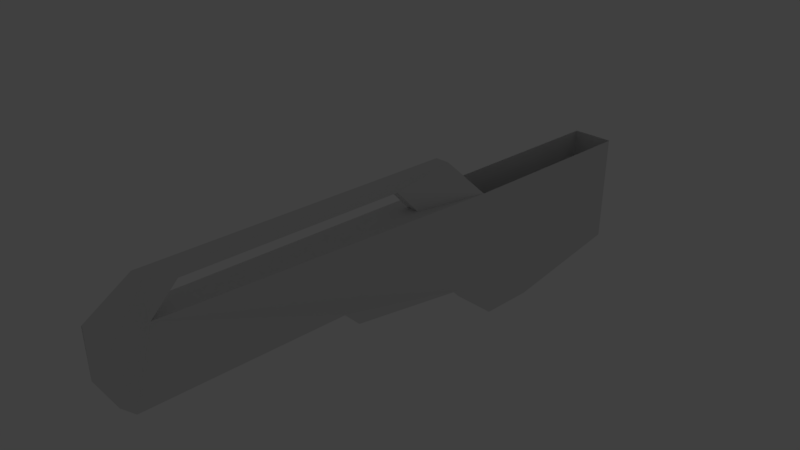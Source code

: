 # Source: Rifle.blend  (saved by Blender 2.79.0; exported with 4.5.12 LTS)
import bpy
from mathutils import Matrix  # noqa: F401  (used for matrix-valued properties, if any)

bpy.ops.wm.read_factory_settings(use_empty=True)
scene = bpy.context.scene
scene.name = 'Scene'

# ---- collections
col_collection_1 = bpy.data.collections.new('Collection 1'); scene.collection.children.link(col_collection_1)
col_collection_1.hide_render = True
col_collection_1.hide_viewport = True
col_collection_2 = bpy.data.collections.new('Collection 2'); scene.collection.children.link(col_collection_2)

# ---- materials (node trees are filled in below, after node groups)
mat_material = bpy.data.materials.new('Material')
mat_material.alpha_threshold = 0.0
mat_material.roughness = 0.5
mat_material.line_color = (0.0, 0.0, 0.0, 1.0)

# ---- material node trees

# ---- world
world_world = bpy.data.worlds.new('World'); scene.world = world_world
world_world.color = (0.05088, 0.05088, 0.05088)
world_world.use_sun_shadow = False
world_world.sun_shadow_jitter_overblur = 0.0
world_world.cycles.sampling_method = 'MANUAL'

# ---- cameras
cam_camera = bpy.data.cameras.new('Camera')
cam_camera.clip_end = 100.0
cam_camera.lens = 35.0
cam_camera.sensor_width = 32.0
cam_camera.sensor_height = 18.0
cam_camera.ortho_scale = 7.314
cam_camera.dof.focus_distance = 0.0

# ---- lights
light_lamp = bpy.data.lights.new('Lamp', 'POINT')
light_lamp.transmission_factor = 0.0
light_lamp.cutoff_distance = 30.0
light_lamp.energy = 100.0
light_lamp.shadow_buffer_clip_start = 1.001
light_lamp.shadow_soft_size = 0.1
light_lamp.shadow_maximum_resolution = 0.006
light_lamp.use_absolute_resolution = True

# ---- meshes
me_cube = bpy.data.meshes.new('Cube')
me_cube.from_pydata([(1.0, 1.0, -1.0), (1.0, -1.0, -1.0), (-1.0, -1.0, -1.0), (-1.0, 1.0, -1.0), (1.0, 1.0, 1.0), (1.0, -1.0, 1.0), (-1.0, -1.0, 1.0), (-1.0, 1.0, 1.0)], [], [(0, 1, 2, 3), (4, 7, 6, 5), (0, 4, 5, 1), (1, 5, 6, 2), (2, 6, 7, 3), (4, 0, 3, 7)])
me_cube.materials.append(mat_material)
me_cube.use_remesh_preserve_volume = False
me_cube.use_remesh_preserve_attributes = False
me_cube.use_mirror_vertex_groups = False
me_cube.update()
me_cube_001 = bpy.data.meshes.new('Cube.001')
me_cube_001.from_pydata([(-1.0, -0.8719, 0.1016), (-0.9981, -0.8709, 0.6141), (-1.0, 0.7229, -0.609), (-1.0, 0.7229, 0.6042), (1.0, -0.8719, 0.1016), (0.9981, -0.8717, 0.6138), (1.0, 0.7229, -0.609), (1.0, 0.7229, 0.6042), (-1.0, -0.3069, -0.03192), (-0.342, -0.7717, 0.9996), (-0.342, 0.06979, 0.9996), (1.0, -0.2647, -0.1986), (-1.0, -0.2647, -0.1986), (0.342, 0.07048, 0.9999), (-0.9981, 0.1658, 0.6046), (1.0, 0.09406, -0.3948), (-1.0, 0.09406, -0.3948), (0.9981, 0.1666, 0.6042), (-1.0, 0.3645, 0.6042), (1.0, 0.3645, -0.8617), (-1.0, 0.3645, -0.8617), (1.0, 0.3645, 0.6042), (-1.0, -0.8385, -0.03049), (1.0, -0.8398, -0.02573), (-1.0, 0.2119, -0.8617), (-1.0, 0.2119, 0.6042), (1.0, 0.2119, -0.8617), (0.342, -0.7724, 0.9999), (1.0, -0.3069, -0.03192), (1.0, -0.3069, -0.03192), (-1.0, -0.8719, 0.6105), (-1.0, 0.7229, 0.6007), (1.0, 0.7229, 0.6007), (1.0, -0.8719, 0.6105), (0.3125, -0.03227, 0.6023), (0.2942, -0.1001, 0.8815), (0.2942, -0.6949, 0.8815), (0.3125, -0.7651, 0.609), (-0.2942, -0.6944, 0.8813), (-0.2942, -0.1006, 0.8813), (-0.3125, -0.03287, 0.6025), (-0.3125, -0.7645, 0.6092)], [(18, 3), (7, 21), (14, 25)], [(2, 31, 3, 7, 32, 6), (4, 33, 5, 1, 30, 0), (22, 23, 4, 0), (16, 15, 11, 12), (17, 14, 10, 13), (24, 26, 15, 16), (2, 6, 19, 20), (20, 19, 26, 24), (8, 12, 11, 29), (28, 23, 22, 8), (9, 27, 13, 10), (6, 32, 17, 34, 37, 5, 33, 4, 23, 28, 29, 11, 15, 26, 19), (29, 28, 8), (1, 9, 38, 41), (9, 1, 5, 27), (27, 5, 37, 36), (17, 13, 35, 34), (13, 27, 36, 35), (9, 10, 39, 38), (10, 14, 40, 39), (22, 0, 30, 1, 41, 40, 14, 31, 2, 20, 24, 16, 12, 8), (34, 35, 39, 40), (34, 40, 41, 37), (37, 41, 38, 36), (35, 36, 38, 39)])
me_cube_001.use_remesh_preserve_volume = False
me_cube_001.use_remesh_preserve_attributes = False
me_cube_001.use_mirror_vertex_groups = False
me_cube_001.update()

# ---- objects
ob_cube = bpy.data.objects.new('Cube', me_cube)
ob_lamp = bpy.data.objects.new('Lamp', light_lamp)
ob_camera = bpy.data.objects.new('Camera', cam_camera)
ob_cube_001 = bpy.data.objects.new('Cube.001', me_cube_001)

# ---- transforms, parenting, visibility, modifiers, constraints
ob_cube.location = (0.0, 0.0, 0.0)
ob_cube.lock_rotations_4d = False
ob_cube.empty_display_type = 'ARROWS'
ob_cube.lineart.crease_threshold = 0.0
ob_lamp.location = (4.076, 1.005, 5.904)
ob_lamp.rotation_euler = (0.6503, 0.05522, 1.866)
ob_lamp.lock_rotations_4d = False
ob_lamp.empty_display_type = 'ARROWS'
ob_lamp.color = (0.0, 0.0, 0.0, 0.0)
ob_lamp.lineart.crease_threshold = 0.0
ob_camera.location = (7.481, -6.508, 5.344)
ob_camera.rotation_euler = (1.109, 0.0, 0.8149)
ob_camera.lock_rotations_4d = False
ob_camera.empty_display_type = 'ARROWS'
ob_camera.color = (0.0, 0.0, 0.0, 0.0)
ob_camera.display_type = 'WIRE'
ob_camera.lineart.crease_threshold = 0.0
ob_cube_001.location = (0.08926, 0.8577, -0.3758)
ob_cube_001.scale = (0.3091, 5.243, 1.354)
ob_cube_001.lineart.crease_threshold = 0.0

# ---- collection membership
col_collection_1.objects.link(ob_cube)
col_collection_1.objects.link(ob_lamp)
col_collection_1.objects.link(ob_camera)
col_collection_2.objects.link(ob_cube_001)

# ---- scene / render settings (as saved in the file)
scene.camera = ob_camera
scene.frame_start = 1; scene.frame_end = 250; scene.frame_set(1)
scene.render.engine = 'CYCLES'
scene.render.resolution_percentage = 50
scene.render.dither_intensity = 0.0
scene.cycles.use_denoising = False
scene.cycles.samples = 128
scene.cycles.sampling_pattern = 'TABULATED_SOBOL'
scene.cycles.use_adaptive_sampling = False
scene.cycles.use_light_tree = False
scene.cycles.blur_glossy = 0.0
scene.cycles.sample_clamp_indirect = 0.0
scene.view_settings.view_transform = 'Standard'
bpy.context.view_layer.update()
